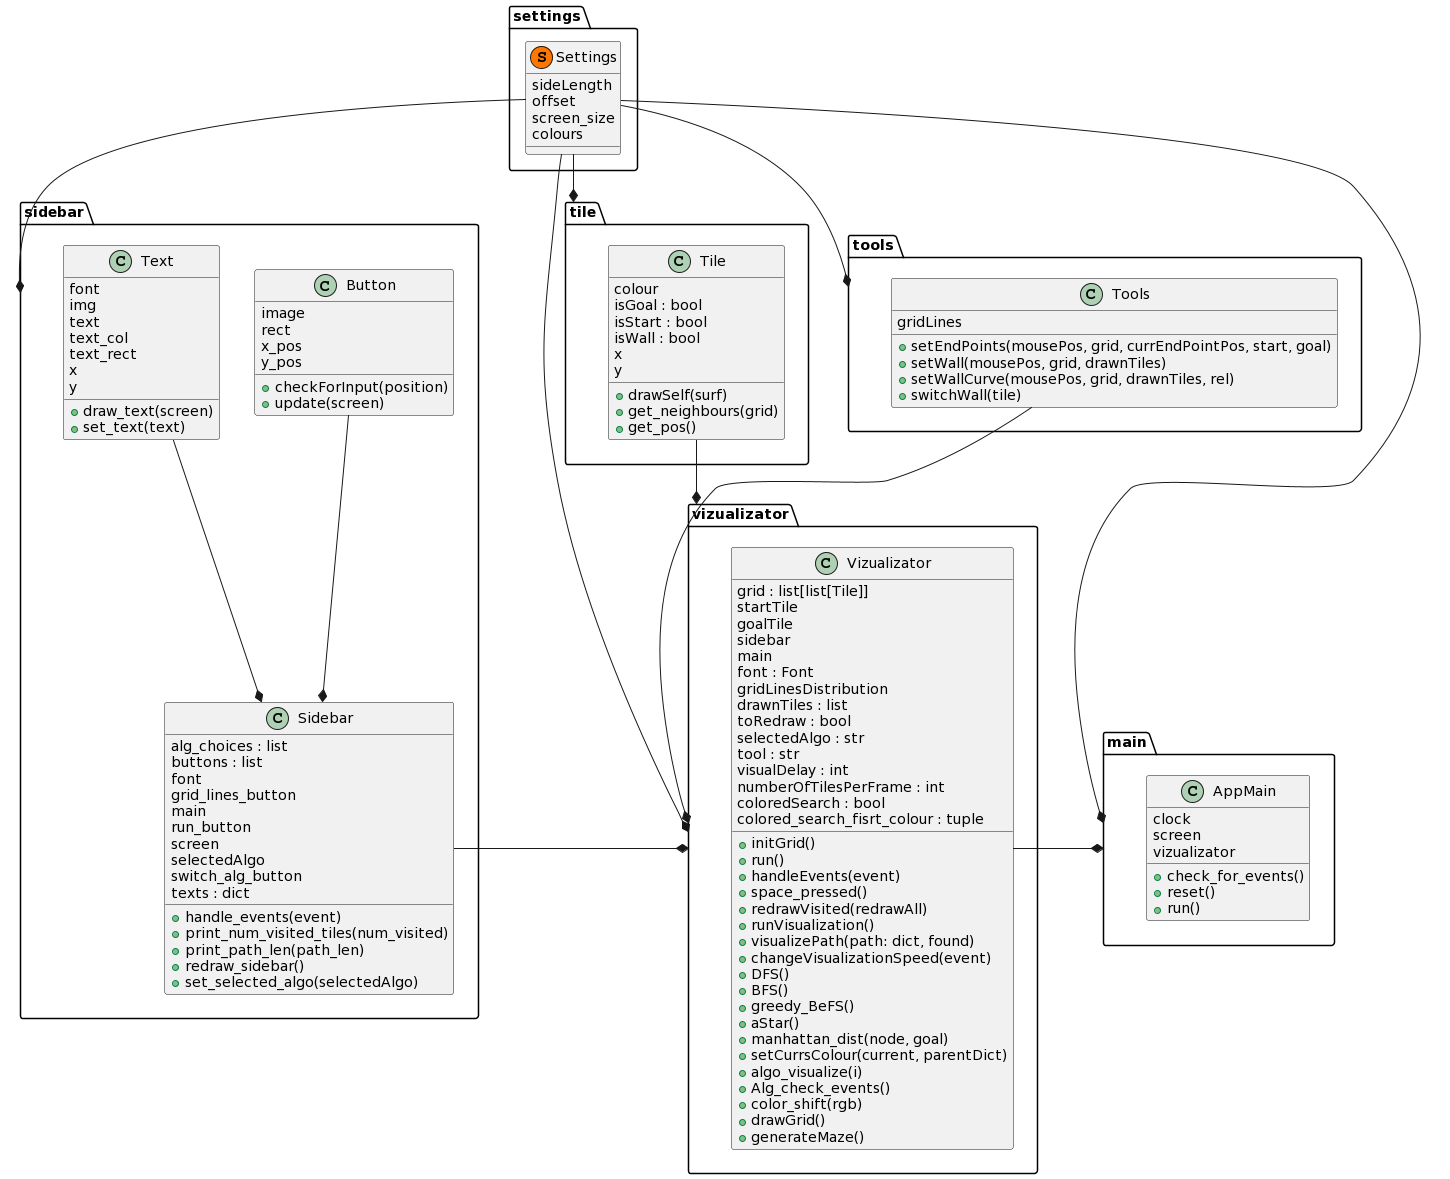

The diagram above was rendered by PlantUML. Its source (embedded in the PNG):
@startuml
set namespaceSeparator .

class settings.Settings << (S,#FF7700)>> {
sideLength
offset
screen_size
colours
}



class "AppMain" as main.AppMain {
  clock
  screen
  vizualizator
  +check_for_events()
  +reset()
  +run()
}
class "Button" as sidebar.Button {
  image
  rect
  x_pos
  y_pos
  +checkForInput(position)
  +update(screen)
}

class "Sidebar" as sidebar.Sidebar {
  alg_choices : list
  buttons : list
  font
  grid_lines_button
  main
  run_button
  screen
  selectedAlgo
  switch_alg_button
  texts : dict
  +handle_events(event)
  +print_num_visited_tiles(num_visited)
  +print_path_len(path_len)
  +redraw_sidebar()
  +set_selected_algo(selectedAlgo)
}
class "Text" as sidebar.Text {
  font
  img
  text
  text_col
  text_rect
  x
  y
  +draw_text(screen)
  +set_text(text)
}
class "Tile" as tile.Tile {
  colour
  isGoal : bool
  isStart : bool
  isWall : bool
  x
  y
  +drawSelf(surf)
  +get_neighbours(grid)
  +get_pos()
}
class "Tools" as tools.Tools {
  gridLines
  +setEndPoints(mousePos, grid, currEndPointPos, start, goal)
  +setWall(mousePos, grid, drawnTiles)
  +setWallCurve(mousePos, grid, drawnTiles, rel)
  +switchWall(tile)
}
class "Vizualizator" as vizualizator.Vizualizator {

  grid : list[list[Tile]]
startTile
goalTile
sidebar
  main
  font : Font
  gridLinesDistribution
  drawnTiles : list
  toRedraw : bool
selectedAlgo : str
  tool : str
  visualDelay : int
numberOfTilesPerFrame : int
coloredSearch : bool
  colored_search_fisrt_colour : tuple

  +initGrid()
  +run()
+handleEvents(event)
  +space_pressed()
  +redrawVisited(redrawAll)
  +runVisualization()
  +visualizePath(path: dict, found)
  +changeVisualizationSpeed(event)
  +DFS()
  +BFS()
  +greedy_BeFS()
  +aStar()
  +manhattan_dist(node, goal)
  +setCurrsColour(current, parentDict)
  +algo_visualize(i)
  +Alg_check_events()
  +color_shift(rgb)
  +drawGrid()
  +generateMaze()
}


sidebar.Button --* sidebar.Sidebar
sidebar.Text --* sidebar.Sidebar
sidebar.Sidebar -right-* vizualizator


vizualizator.Vizualizator -right-* main
settings.Settings --* main
settings.Settings --* tools
settings.Settings --* tile
settings.Settings --* sidebar
settings.Settings --* vizualizator
tile.Tile --* vizualizator
tools.Tools --* vizualizator
@enduml